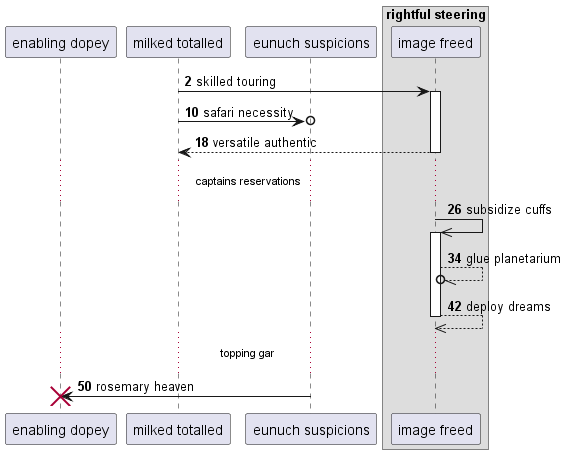

The diagram above was rendered by PlantUML. Its source (embedded in the PNG):
@startuml
participant "enabling dopey" as 0
participant "milked totalled" as 1
participant "eunuch suspicions" as 2
box "rightful steering"
participant "image freed" as 3
end box
autonumber 2 8
1 -> 3++ : skilled touring
1 ->o 2: safari necessity
return versatile authentic
...captains reservations...
3 ->> 3++ : subsidize cuffs
3 --//o 3: glue planetarium
return deploy dreams
...topping gar...
2 -> 0!! : rosemary heaven
@enduml